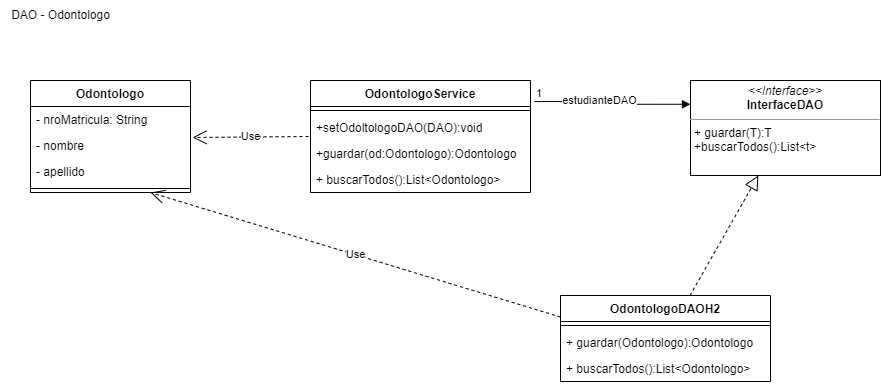

The diagram above was exported from draw.io. Its source (the exported page's mxGraphModel, read from the mxfile embedded in the PNG):
<mxGraphModel dx="1958" dy="482" grid="1" gridSize="10" guides="1" tooltips="1" connect="1" arrows="1" fold="1" page="1" pageScale="1" pageWidth="850" pageHeight="1100" math="0" shadow="0">
  <root>
    <mxCell id="0" />
    <mxCell id="1" parent="0" />
    <mxCell id="cQ95aKca5lJH_qvBibk3-1" value="DAO - Odontologo" style="text;html=1;align=center;verticalAlign=middle;resizable=0;points=[];autosize=1;strokeColor=none;fillColor=none;" vertex="1" parent="1">
      <mxGeometry x="-30" y="95" width="120" height="30" as="geometry" />
    </mxCell>
    <mxCell id="cQ95aKca5lJH_qvBibk3-2" value="Odontologo" style="swimlane;fontStyle=1;align=center;verticalAlign=top;childLayout=stackLayout;horizontal=1;startSize=26;horizontalStack=0;resizeParent=1;resizeParentMax=0;resizeLast=0;collapsible=1;marginBottom=0;" vertex="1" parent="1">
      <mxGeometry y="175" width="160" height="112" as="geometry" />
    </mxCell>
    <mxCell id="cQ95aKca5lJH_qvBibk3-3" value="- nroMatricula: String" style="text;strokeColor=none;fillColor=none;align=left;verticalAlign=top;spacingLeft=4;spacingRight=4;overflow=hidden;rotatable=0;points=[[0,0.5],[1,0.5]];portConstraint=eastwest;" vertex="1" parent="cQ95aKca5lJH_qvBibk3-2">
      <mxGeometry y="26" width="160" height="26" as="geometry" />
    </mxCell>
    <mxCell id="cQ95aKca5lJH_qvBibk3-6" value="- nombre" style="text;strokeColor=none;fillColor=none;align=left;verticalAlign=top;spacingLeft=4;spacingRight=4;overflow=hidden;rotatable=0;points=[[0,0.5],[1,0.5]];portConstraint=eastwest;" vertex="1" parent="cQ95aKca5lJH_qvBibk3-2">
      <mxGeometry y="52" width="160" height="26" as="geometry" />
    </mxCell>
    <mxCell id="cQ95aKca5lJH_qvBibk3-7" value="- apellido" style="text;strokeColor=none;fillColor=none;align=left;verticalAlign=top;spacingLeft=4;spacingRight=4;overflow=hidden;rotatable=0;points=[[0,0.5],[1,0.5]];portConstraint=eastwest;" vertex="1" parent="cQ95aKca5lJH_qvBibk3-2">
      <mxGeometry y="78" width="160" height="26" as="geometry" />
    </mxCell>
    <mxCell id="cQ95aKca5lJH_qvBibk3-4" value="" style="line;strokeWidth=1;fillColor=none;align=left;verticalAlign=middle;spacingTop=-1;spacingLeft=3;spacingRight=3;rotatable=0;labelPosition=right;points=[];portConstraint=eastwest;strokeColor=inherit;" vertex="1" parent="cQ95aKca5lJH_qvBibk3-2">
      <mxGeometry y="104" width="160" height="8" as="geometry" />
    </mxCell>
    <mxCell id="cQ95aKca5lJH_qvBibk3-8" value="OdontologoService" style="swimlane;fontStyle=1;align=center;verticalAlign=top;childLayout=stackLayout;horizontal=1;startSize=26;horizontalStack=0;resizeParent=1;resizeParentMax=0;resizeLast=0;collapsible=1;marginBottom=0;" vertex="1" parent="1">
      <mxGeometry x="280" y="175" width="220" height="112" as="geometry" />
    </mxCell>
    <mxCell id="cQ95aKca5lJH_qvBibk3-10" value="" style="line;strokeWidth=1;fillColor=none;align=left;verticalAlign=middle;spacingTop=-1;spacingLeft=3;spacingRight=3;rotatable=0;labelPosition=right;points=[];portConstraint=eastwest;strokeColor=inherit;" vertex="1" parent="cQ95aKca5lJH_qvBibk3-8">
      <mxGeometry y="26" width="220" height="8" as="geometry" />
    </mxCell>
    <mxCell id="cQ95aKca5lJH_qvBibk3-9" value="+setOdoltologoDAO(DAO):void" style="text;strokeColor=none;fillColor=none;align=left;verticalAlign=top;spacingLeft=4;spacingRight=4;overflow=hidden;rotatable=0;points=[[0,0.5],[1,0.5]];portConstraint=eastwest;" vertex="1" parent="cQ95aKca5lJH_qvBibk3-8">
      <mxGeometry y="34" width="220" height="26" as="geometry" />
    </mxCell>
    <mxCell id="cQ95aKca5lJH_qvBibk3-12" value="+guardar(od:Odontologo):Odontologo" style="text;strokeColor=none;fillColor=none;align=left;verticalAlign=top;spacingLeft=4;spacingRight=4;overflow=hidden;rotatable=0;points=[[0,0.5],[1,0.5]];portConstraint=eastwest;" vertex="1" parent="cQ95aKca5lJH_qvBibk3-8">
      <mxGeometry y="60" width="220" height="26" as="geometry" />
    </mxCell>
    <mxCell id="cQ95aKca5lJH_qvBibk3-13" value="+ buscarTodos():List&lt;Odontologo&gt;" style="text;strokeColor=none;fillColor=none;align=left;verticalAlign=top;spacingLeft=4;spacingRight=4;overflow=hidden;rotatable=0;points=[[0,0.5],[1,0.5]];portConstraint=eastwest;" vertex="1" parent="cQ95aKca5lJH_qvBibk3-8">
      <mxGeometry y="86" width="220" height="26" as="geometry" />
    </mxCell>
    <mxCell id="cQ95aKca5lJH_qvBibk3-14" value="&lt;p style=&quot;margin:0px;margin-top:4px;text-align:center;&quot;&gt;&lt;i&gt;&amp;lt;&amp;lt;Interface&amp;gt;&amp;gt;&lt;/i&gt;&lt;br&gt;&lt;b&gt;InterfaceDAO&lt;/b&gt;&lt;/p&gt;&lt;hr size=&quot;1&quot;&gt;&lt;p style=&quot;margin:0px;margin-left:4px;&quot;&gt;+ guardar(T):T&lt;/p&gt;&lt;p style=&quot;margin:0px;margin-left:4px;&quot;&gt;+buscarTodos():List&amp;lt;t&amp;gt;&lt;/p&gt;" style="verticalAlign=top;align=left;overflow=fill;fontSize=12;fontFamily=Helvetica;html=1;" vertex="1" parent="1">
      <mxGeometry x="660" y="175" width="190" height="95" as="geometry" />
    </mxCell>
    <mxCell id="cQ95aKca5lJH_qvBibk3-15" value="OdontologoDAOH2" style="swimlane;fontStyle=1;align=center;verticalAlign=top;childLayout=stackLayout;horizontal=1;startSize=26;horizontalStack=0;resizeParent=1;resizeParentMax=0;resizeLast=0;collapsible=1;marginBottom=0;" vertex="1" parent="1">
      <mxGeometry x="530" y="390" width="210" height="86" as="geometry" />
    </mxCell>
    <mxCell id="cQ95aKca5lJH_qvBibk3-17" value="" style="line;strokeWidth=1;fillColor=none;align=left;verticalAlign=middle;spacingTop=-1;spacingLeft=3;spacingRight=3;rotatable=0;labelPosition=right;points=[];portConstraint=eastwest;strokeColor=inherit;" vertex="1" parent="cQ95aKca5lJH_qvBibk3-15">
      <mxGeometry y="26" width="210" height="8" as="geometry" />
    </mxCell>
    <mxCell id="cQ95aKca5lJH_qvBibk3-18" value="+ guardar(Odontologo):Odontologo" style="text;strokeColor=none;fillColor=none;align=left;verticalAlign=top;spacingLeft=4;spacingRight=4;overflow=hidden;rotatable=0;points=[[0,0.5],[1,0.5]];portConstraint=eastwest;" vertex="1" parent="cQ95aKca5lJH_qvBibk3-15">
      <mxGeometry y="34" width="210" height="26" as="geometry" />
    </mxCell>
    <mxCell id="cQ95aKca5lJH_qvBibk3-19" value="+ buscarTodos():List&lt;Odontologo&gt;" style="text;strokeColor=none;fillColor=none;align=left;verticalAlign=top;spacingLeft=4;spacingRight=4;overflow=hidden;rotatable=0;points=[[0,0.5],[1,0.5]];portConstraint=eastwest;" vertex="1" parent="cQ95aKca5lJH_qvBibk3-15">
      <mxGeometry y="60" width="210" height="26" as="geometry" />
    </mxCell>
    <mxCell id="cQ95aKca5lJH_qvBibk3-20" value="Use" style="endArrow=open;endSize=12;dashed=1;html=1;rounded=0;exitX=-0.009;exitY=0.846;exitDx=0;exitDy=0;exitPerimeter=0;entryX=1.013;entryY=0.192;entryDx=0;entryDy=0;entryPerimeter=0;" edge="1" parent="1" source="cQ95aKca5lJH_qvBibk3-9" target="cQ95aKca5lJH_qvBibk3-6">
      <mxGeometry width="160" relative="1" as="geometry">
        <mxPoint x="410" y="405" as="sourcePoint" />
        <mxPoint x="570" y="405" as="targetPoint" />
      </mxGeometry>
    </mxCell>
    <mxCell id="cQ95aKca5lJH_qvBibk3-21" value="Use" style="endArrow=open;endSize=12;dashed=1;html=1;rounded=0;exitX=0;exitY=0.25;exitDx=0;exitDy=0;entryX=0.75;entryY=1;entryDx=0;entryDy=0;" edge="1" parent="1" source="cQ95aKca5lJH_qvBibk3-15" target="cQ95aKca5lJH_qvBibk3-2">
      <mxGeometry width="160" relative="1" as="geometry">
        <mxPoint x="308.02" y="240.9960000000001" as="sourcePoint" />
        <mxPoint x="172.07999999999993" y="241.99199999999996" as="targetPoint" />
      </mxGeometry>
    </mxCell>
    <mxCell id="cQ95aKca5lJH_qvBibk3-24" value="" style="endArrow=block;dashed=1;endFill=0;endSize=12;html=1;rounded=0;" edge="1" parent="1" source="cQ95aKca5lJH_qvBibk3-15" target="cQ95aKca5lJH_qvBibk3-14">
      <mxGeometry width="160" relative="1" as="geometry">
        <mxPoint x="340" y="410" as="sourcePoint" />
        <mxPoint x="500" y="410" as="targetPoint" />
      </mxGeometry>
    </mxCell>
    <mxCell id="cQ95aKca5lJH_qvBibk3-25" value="" style="endArrow=block;endFill=1;html=1;edgeStyle=orthogonalEdgeStyle;align=left;verticalAlign=top;rounded=0;exitX=1.018;exitY=0.188;exitDx=0;exitDy=0;exitPerimeter=0;entryX=0;entryY=0.25;entryDx=0;entryDy=0;" edge="1" parent="1" source="cQ95aKca5lJH_qvBibk3-8" target="cQ95aKca5lJH_qvBibk3-14">
      <mxGeometry x="-1" relative="1" as="geometry">
        <mxPoint x="340" y="410" as="sourcePoint" />
        <mxPoint x="500" y="410" as="targetPoint" />
      </mxGeometry>
    </mxCell>
    <mxCell id="cQ95aKca5lJH_qvBibk3-26" value="1" style="edgeLabel;resizable=0;html=1;align=left;verticalAlign=bottom;" connectable="0" vertex="1" parent="cQ95aKca5lJH_qvBibk3-25">
      <mxGeometry x="-1" relative="1" as="geometry" />
    </mxCell>
    <mxCell id="cQ95aKca5lJH_qvBibk3-27" value="estudianteDAO" style="edgeLabel;html=1;align=center;verticalAlign=middle;resizable=0;points=[];" vertex="1" connectable="0" parent="cQ95aKca5lJH_qvBibk3-25">
      <mxGeometry x="-0.1806" y="2" relative="1" as="geometry">
        <mxPoint as="offset" />
      </mxGeometry>
    </mxCell>
  </root>
</mxGraphModel>